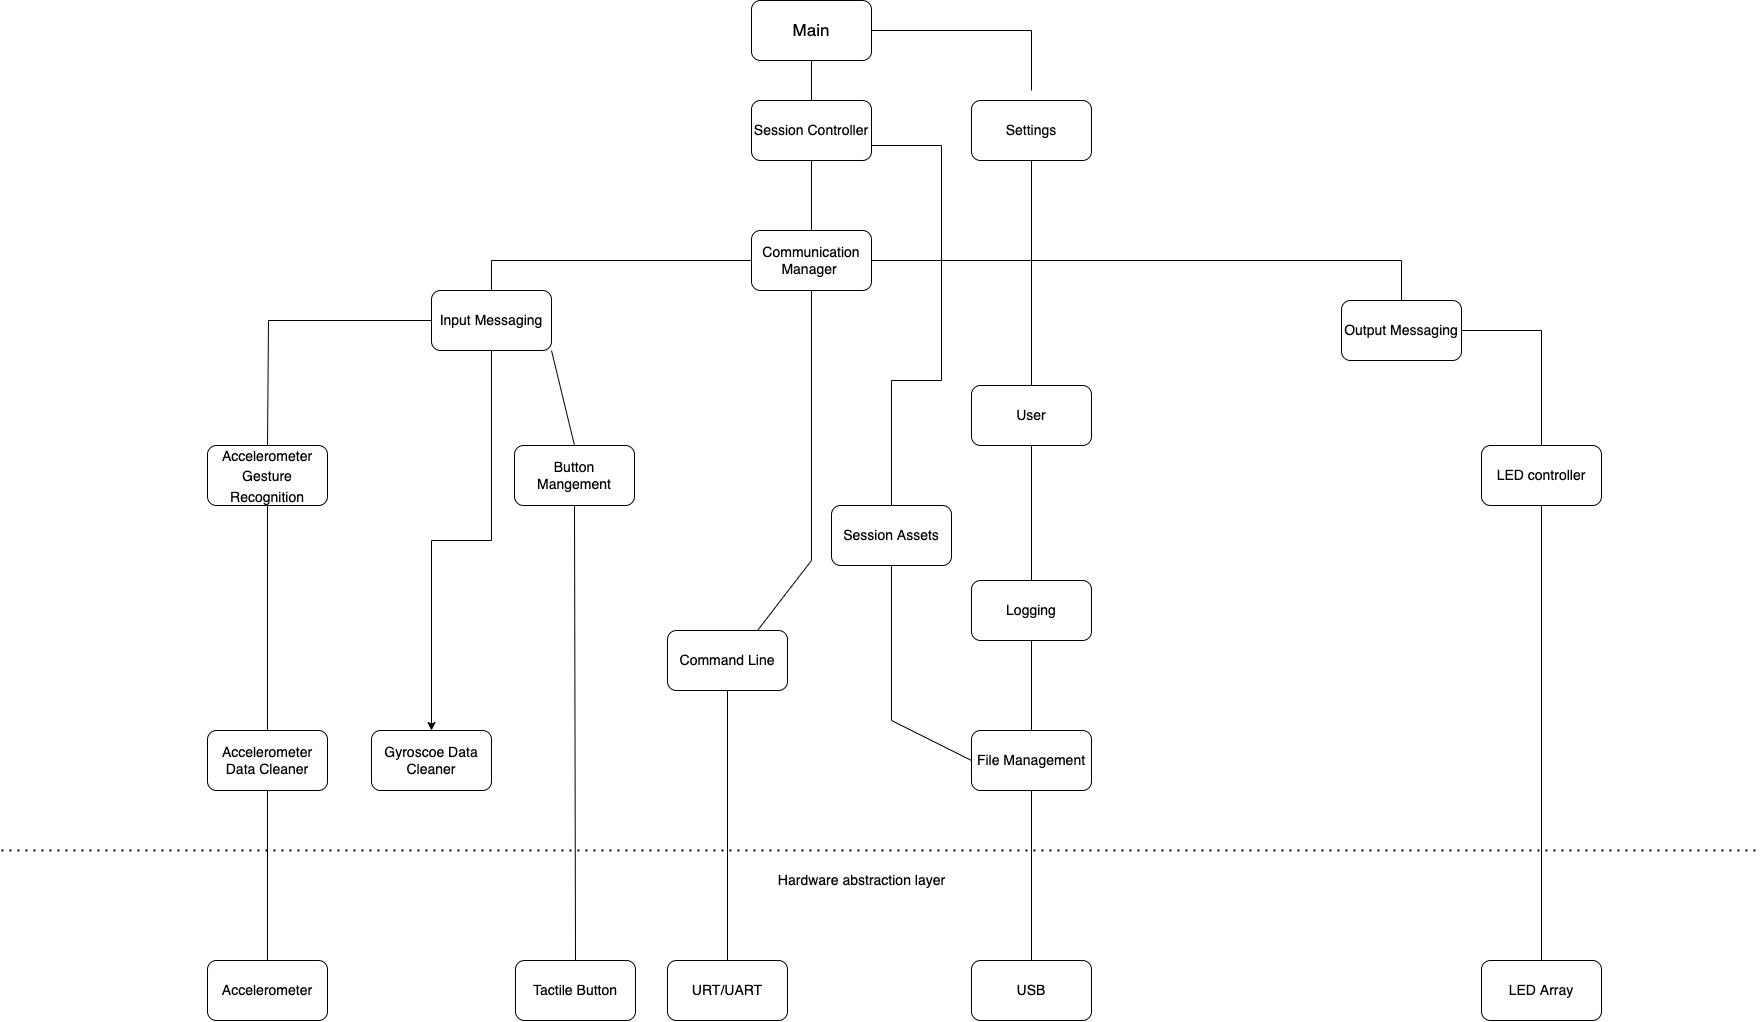

The diagram above was exported from draw.io. Its source (the exported page's mxGraphModel, read from the mxfile embedded in the PNG):
<mxGraphModel dx="2068" dy="1077" grid="1" gridSize="10" guides="1" tooltips="1" connect="1" arrows="1" fold="1" page="1" pageScale="1" pageWidth="1654" pageHeight="1169" math="0" shadow="0">
  <root>
    <mxCell id="0" />
    <mxCell id="1" parent="0" />
    <mxCell id="4nIsFkmwbpjK0rmOFW_b-1" value="Main" style="rounded=1;whiteSpace=wrap;html=1;fontSize=17;" parent="1" vertex="1">
      <mxGeometry x="790" y="60" width="120" height="60" as="geometry" />
    </mxCell>
    <mxCell id="4nIsFkmwbpjK0rmOFW_b-2" value="&lt;font style=&quot;font-size: 14px&quot;&gt;Accelerometer Gesture Recognition&lt;/font&gt;" style="rounded=1;whiteSpace=wrap;html=1;fontSize=17;" parent="1" vertex="1">
      <mxGeometry x="246" y="505" width="120" height="60" as="geometry" />
    </mxCell>
    <mxCell id="4nIsFkmwbpjK0rmOFW_b-3" value="Command Line" style="rounded=1;whiteSpace=wrap;html=1;fontSize=14;" parent="1" vertex="1">
      <mxGeometry x="706" y="690" width="120" height="60" as="geometry" />
    </mxCell>
    <mxCell id="4nIsFkmwbpjK0rmOFW_b-4" value="Logging" style="rounded=1;whiteSpace=wrap;html=1;fontSize=14;" parent="1" vertex="1">
      <mxGeometry x="1010" y="640" width="120" height="60" as="geometry" />
    </mxCell>
    <mxCell id="4nIsFkmwbpjK0rmOFW_b-6" value="LED controller" style="rounded=1;whiteSpace=wrap;html=1;fontSize=14;" parent="1" vertex="1">
      <mxGeometry x="1520" y="505" width="120" height="60" as="geometry" />
    </mxCell>
    <mxCell id="4nIsFkmwbpjK0rmOFW_b-8" value="Button Mangement" style="rounded=1;whiteSpace=wrap;html=1;fontSize=14;" parent="1" vertex="1">
      <mxGeometry x="553" y="505" width="120" height="60" as="geometry" />
    </mxCell>
    <mxCell id="crTQaiw0a2A_iCAgLsZt-1" value="User" style="rounded=1;whiteSpace=wrap;html=1;fontSize=14;" parent="1" vertex="1">
      <mxGeometry x="1010" y="445" width="120" height="60" as="geometry" />
    </mxCell>
    <mxCell id="crTQaiw0a2A_iCAgLsZt-2" value="Session Controller" style="rounded=1;whiteSpace=wrap;html=1;fontSize=14;" parent="1" vertex="1">
      <mxGeometry x="790" y="160" width="120" height="60" as="geometry" />
    </mxCell>
    <mxCell id="crTQaiw0a2A_iCAgLsZt-3" value="Communication&lt;br&gt;Manager&amp;nbsp;" style="rounded=1;whiteSpace=wrap;html=1;fontSize=14;" parent="1" vertex="1">
      <mxGeometry x="790" y="290" width="120" height="60" as="geometry" />
    </mxCell>
    <mxCell id="p9A6gAm0-incNEA_5ygM-2" style="edgeStyle=orthogonalEdgeStyle;rounded=0;orthogonalLoop=1;jettySize=auto;html=1;exitX=0.5;exitY=1;exitDx=0;exitDy=0;entryX=0.5;entryY=0;entryDx=0;entryDy=0;" edge="1" parent="1" source="crTQaiw0a2A_iCAgLsZt-4" target="p9A6gAm0-incNEA_5ygM-1">
      <mxGeometry relative="1" as="geometry" />
    </mxCell>
    <mxCell id="crTQaiw0a2A_iCAgLsZt-4" value="Input Messaging" style="rounded=1;whiteSpace=wrap;html=1;fontSize=14;" parent="1" vertex="1">
      <mxGeometry x="470" y="350" width="120" height="60" as="geometry" />
    </mxCell>
    <mxCell id="crTQaiw0a2A_iCAgLsZt-5" value="Output Messaging" style="rounded=1;whiteSpace=wrap;html=1;fontSize=14;" parent="1" vertex="1">
      <mxGeometry x="1380" y="360" width="120" height="60" as="geometry" />
    </mxCell>
    <mxCell id="kScpWjW3Xfy9e1Mibm8Z-1" value="Session Assets" style="rounded=1;whiteSpace=wrap;html=1;fontSize=14;" parent="1" vertex="1">
      <mxGeometry x="870" y="565" width="120" height="60" as="geometry" />
    </mxCell>
    <mxCell id="kScpWjW3Xfy9e1Mibm8Z-3" value="" style="endArrow=none;dashed=1;html=1;dashPattern=1 3;strokeWidth=2;rounded=0;fontSize=14;" parent="1" edge="1">
      <mxGeometry width="50" height="50" relative="1" as="geometry">
        <mxPoint x="40" y="910" as="sourcePoint" />
        <mxPoint x="1800" y="910" as="targetPoint" />
      </mxGeometry>
    </mxCell>
    <mxCell id="kScpWjW3Xfy9e1Mibm8Z-4" value="LED Array" style="rounded=1;whiteSpace=wrap;html=1;fontSize=14;" parent="1" vertex="1">
      <mxGeometry x="1520" y="1020" width="120" height="60" as="geometry" />
    </mxCell>
    <mxCell id="kScpWjW3Xfy9e1Mibm8Z-9" value="USB" style="rounded=1;whiteSpace=wrap;html=1;fontSize=14;" parent="1" vertex="1">
      <mxGeometry x="1010" y="1020" width="120" height="60" as="geometry" />
    </mxCell>
    <mxCell id="kScpWjW3Xfy9e1Mibm8Z-12" value="URT/UART" style="rounded=1;whiteSpace=wrap;html=1;fontSize=14;" parent="1" vertex="1">
      <mxGeometry x="706" y="1020" width="120" height="60" as="geometry" />
    </mxCell>
    <mxCell id="kScpWjW3Xfy9e1Mibm8Z-13" value="Tactile Button" style="rounded=1;whiteSpace=wrap;html=1;fontSize=14;" parent="1" vertex="1">
      <mxGeometry x="554" y="1020" width="120" height="60" as="geometry" />
    </mxCell>
    <mxCell id="WgcS_HeHsCZr0QVtrxKQ-2" value="Accelerometer Data Cleaner" style="rounded=1;whiteSpace=wrap;html=1;fontSize=14;" parent="1" vertex="1">
      <mxGeometry x="246" y="790" width="120" height="60" as="geometry" />
    </mxCell>
    <mxCell id="WgcS_HeHsCZr0QVtrxKQ-3" value="Settings" style="rounded=1;whiteSpace=wrap;html=1;fontSize=14;" parent="1" vertex="1">
      <mxGeometry x="1010" y="160" width="120" height="60" as="geometry" />
    </mxCell>
    <mxCell id="WgcS_HeHsCZr0QVtrxKQ-9" value="Accelerometer" style="rounded=1;whiteSpace=wrap;html=1;fontSize=14;" parent="1" vertex="1">
      <mxGeometry x="246" y="1020" width="120" height="60" as="geometry" />
    </mxCell>
    <mxCell id="WgcS_HeHsCZr0QVtrxKQ-12" value="" style="endArrow=none;html=1;rounded=0;fontSize=14;entryX=1;entryY=0.75;entryDx=0;entryDy=0;exitX=0.5;exitY=0;exitDx=0;exitDy=0;" parent="1" source="kScpWjW3Xfy9e1Mibm8Z-1" target="crTQaiw0a2A_iCAgLsZt-2" edge="1">
      <mxGeometry width="50" height="50" relative="1" as="geometry">
        <mxPoint x="1000" y="630" as="sourcePoint" />
        <mxPoint x="1150" y="220" as="targetPoint" />
        <Array as="points">
          <mxPoint x="930" y="440" />
          <mxPoint x="980" y="440" />
          <mxPoint x="980" y="320" />
          <mxPoint x="980" y="205" />
        </Array>
      </mxGeometry>
    </mxCell>
    <mxCell id="WgcS_HeHsCZr0QVtrxKQ-13" value="" style="endArrow=none;html=1;rounded=0;fontSize=14;exitX=1;exitY=0.5;exitDx=0;exitDy=0;" parent="1" source="4nIsFkmwbpjK0rmOFW_b-1" edge="1">
      <mxGeometry width="50" height="50" relative="1" as="geometry">
        <mxPoint x="1120" y="250" as="sourcePoint" />
        <mxPoint x="1070" y="150" as="targetPoint" />
        <Array as="points">
          <mxPoint x="1070" y="90" />
        </Array>
      </mxGeometry>
    </mxCell>
    <mxCell id="WgcS_HeHsCZr0QVtrxKQ-14" value="" style="endArrow=none;html=1;rounded=0;fontSize=14;entryX=0.5;entryY=1;entryDx=0;entryDy=0;" parent="1" source="crTQaiw0a2A_iCAgLsZt-1" target="WgcS_HeHsCZr0QVtrxKQ-3" edge="1">
      <mxGeometry width="50" height="50" relative="1" as="geometry">
        <mxPoint x="1240" y="300" as="sourcePoint" />
        <mxPoint x="1290" y="250" as="targetPoint" />
      </mxGeometry>
    </mxCell>
    <mxCell id="WgcS_HeHsCZr0QVtrxKQ-15" value="" style="endArrow=none;html=1;rounded=0;fontSize=14;entryX=0.5;entryY=1;entryDx=0;entryDy=0;exitX=0.5;exitY=0;exitDx=0;exitDy=0;" parent="1" source="4nIsFkmwbpjK0rmOFW_b-4" target="crTQaiw0a2A_iCAgLsZt-1" edge="1">
      <mxGeometry width="50" height="50" relative="1" as="geometry">
        <mxPoint x="1240" y="510" as="sourcePoint" />
        <mxPoint x="1290" y="460" as="targetPoint" />
      </mxGeometry>
    </mxCell>
    <mxCell id="WgcS_HeHsCZr0QVtrxKQ-17" value="File Management" style="rounded=1;whiteSpace=wrap;html=1;fontSize=14;" parent="1" vertex="1">
      <mxGeometry x="1010" y="790" width="120" height="60" as="geometry" />
    </mxCell>
    <mxCell id="WgcS_HeHsCZr0QVtrxKQ-18" value="" style="endArrow=none;html=1;rounded=0;fontSize=14;exitX=0.5;exitY=0;exitDx=0;exitDy=0;entryX=0.5;entryY=1;entryDx=0;entryDy=0;" parent="1" source="kScpWjW3Xfy9e1Mibm8Z-9" target="WgcS_HeHsCZr0QVtrxKQ-17" edge="1">
      <mxGeometry width="50" height="50" relative="1" as="geometry">
        <mxPoint x="1230" y="860" as="sourcePoint" />
        <mxPoint x="1280" y="810" as="targetPoint" />
      </mxGeometry>
    </mxCell>
    <mxCell id="WgcS_HeHsCZr0QVtrxKQ-19" value="" style="endArrow=none;html=1;rounded=0;fontSize=14;entryX=0.5;entryY=1;entryDx=0;entryDy=0;exitX=0.5;exitY=0;exitDx=0;exitDy=0;" parent="1" source="WgcS_HeHsCZr0QVtrxKQ-17" target="4nIsFkmwbpjK0rmOFW_b-4" edge="1">
      <mxGeometry width="50" height="50" relative="1" as="geometry">
        <mxPoint x="1230" y="620" as="sourcePoint" />
        <mxPoint x="1280" y="570" as="targetPoint" />
      </mxGeometry>
    </mxCell>
    <mxCell id="WgcS_HeHsCZr0QVtrxKQ-20" value="" style="endArrow=none;html=1;rounded=0;fontSize=14;entryX=0.5;entryY=1;entryDx=0;entryDy=0;exitX=0;exitY=0.5;exitDx=0;exitDy=0;" parent="1" source="WgcS_HeHsCZr0QVtrxKQ-17" target="kScpWjW3Xfy9e1Mibm8Z-1" edge="1">
      <mxGeometry width="50" height="50" relative="1" as="geometry">
        <mxPoint x="1110" y="740" as="sourcePoint" />
        <mxPoint x="1160" y="690" as="targetPoint" />
        <Array as="points">
          <mxPoint x="930" y="780" />
        </Array>
      </mxGeometry>
    </mxCell>
    <mxCell id="WgcS_HeHsCZr0QVtrxKQ-25" value="" style="endArrow=none;html=1;rounded=0;fontSize=14;entryX=1;entryY=0.5;entryDx=0;entryDy=0;exitX=0.5;exitY=0;exitDx=0;exitDy=0;" parent="1" source="4nIsFkmwbpjK0rmOFW_b-6" target="crTQaiw0a2A_iCAgLsZt-5" edge="1">
      <mxGeometry width="50" height="50" relative="1" as="geometry">
        <mxPoint x="1720" y="410" as="sourcePoint" />
        <mxPoint x="1770" y="360" as="targetPoint" />
        <Array as="points">
          <mxPoint x="1580" y="390" />
        </Array>
      </mxGeometry>
    </mxCell>
    <mxCell id="WgcS_HeHsCZr0QVtrxKQ-29" value="" style="endArrow=none;html=1;rounded=0;fontSize=14;entryX=0.5;entryY=1;entryDx=0;entryDy=0;exitX=0.5;exitY=0;exitDx=0;exitDy=0;" parent="1" source="kScpWjW3Xfy9e1Mibm8Z-4" target="4nIsFkmwbpjK0rmOFW_b-6" edge="1">
      <mxGeometry width="50" height="50" relative="1" as="geometry">
        <mxPoint x="1720" y="660" as="sourcePoint" />
        <mxPoint x="1770" y="610" as="targetPoint" />
      </mxGeometry>
    </mxCell>
    <mxCell id="WgcS_HeHsCZr0QVtrxKQ-30" value="" style="endArrow=none;html=1;rounded=0;fontSize=14;entryX=0.5;entryY=1;entryDx=0;entryDy=0;exitX=0.5;exitY=0;exitDx=0;exitDy=0;" parent="1" source="crTQaiw0a2A_iCAgLsZt-2" target="4nIsFkmwbpjK0rmOFW_b-1" edge="1">
      <mxGeometry width="50" height="50" relative="1" as="geometry">
        <mxPoint x="1000" y="500" as="sourcePoint" />
        <mxPoint x="1050" y="450" as="targetPoint" />
      </mxGeometry>
    </mxCell>
    <mxCell id="WgcS_HeHsCZr0QVtrxKQ-33" value="" style="endArrow=none;html=1;rounded=0;fontSize=14;entryX=0.5;entryY=1;entryDx=0;entryDy=0;exitX=0.5;exitY=0;exitDx=0;exitDy=0;" parent="1" source="crTQaiw0a2A_iCAgLsZt-3" target="crTQaiw0a2A_iCAgLsZt-2" edge="1">
      <mxGeometry width="50" height="50" relative="1" as="geometry">
        <mxPoint x="1010" y="350" as="sourcePoint" />
        <mxPoint x="1060" y="300" as="targetPoint" />
      </mxGeometry>
    </mxCell>
    <mxCell id="WgcS_HeHsCZr0QVtrxKQ-35" value="" style="endArrow=none;html=1;rounded=0;fontSize=14;exitX=1;exitY=0.5;exitDx=0;exitDy=0;entryX=0.5;entryY=0;entryDx=0;entryDy=0;" parent="1" source="crTQaiw0a2A_iCAgLsZt-3" target="crTQaiw0a2A_iCAgLsZt-5" edge="1">
      <mxGeometry width="50" height="50" relative="1" as="geometry">
        <mxPoint x="1180" y="350" as="sourcePoint" />
        <mxPoint x="1230" y="300" as="targetPoint" />
        <Array as="points">
          <mxPoint x="1440" y="320" />
        </Array>
      </mxGeometry>
    </mxCell>
    <mxCell id="WgcS_HeHsCZr0QVtrxKQ-36" value="" style="endArrow=none;html=1;rounded=0;fontSize=14;entryX=0;entryY=0.5;entryDx=0;entryDy=0;exitX=0.5;exitY=0;exitDx=0;exitDy=0;" parent="1" source="crTQaiw0a2A_iCAgLsZt-4" target="crTQaiw0a2A_iCAgLsZt-3" edge="1">
      <mxGeometry width="50" height="50" relative="1" as="geometry">
        <mxPoint x="740" y="360" as="sourcePoint" />
        <mxPoint x="790" y="310" as="targetPoint" />
        <Array as="points">
          <mxPoint x="530" y="320" />
        </Array>
      </mxGeometry>
    </mxCell>
    <mxCell id="WgcS_HeHsCZr0QVtrxKQ-42" value="" style="endArrow=none;html=1;rounded=0;fontSize=14;exitX=0.75;exitY=0;exitDx=0;exitDy=0;entryX=0.5;entryY=1;entryDx=0;entryDy=0;" parent="1" source="4nIsFkmwbpjK0rmOFW_b-3" target="crTQaiw0a2A_iCAgLsZt-3" edge="1">
      <mxGeometry width="50" height="50" relative="1" as="geometry">
        <mxPoint x="840" y="510" as="sourcePoint" />
        <mxPoint x="980" y="340" as="targetPoint" />
        <Array as="points">
          <mxPoint x="850" y="620" />
        </Array>
      </mxGeometry>
    </mxCell>
    <mxCell id="WgcS_HeHsCZr0QVtrxKQ-43" value="" style="endArrow=none;html=1;rounded=0;fontSize=14;exitX=0.5;exitY=0;exitDx=0;exitDy=0;entryX=0;entryY=0.5;entryDx=0;entryDy=0;" parent="1" source="4nIsFkmwbpjK0rmOFW_b-2" target="crTQaiw0a2A_iCAgLsZt-4" edge="1">
      <mxGeometry width="50" height="50" relative="1" as="geometry">
        <mxPoint x="330" y="420" as="sourcePoint" />
        <mxPoint x="380" y="370" as="targetPoint" />
        <Array as="points">
          <mxPoint x="307" y="380" />
        </Array>
      </mxGeometry>
    </mxCell>
    <mxCell id="WgcS_HeHsCZr0QVtrxKQ-45" value="" style="endArrow=none;html=1;rounded=0;fontSize=14;entryX=1;entryY=1;entryDx=0;entryDy=0;exitX=0.5;exitY=0;exitDx=0;exitDy=0;" parent="1" source="4nIsFkmwbpjK0rmOFW_b-8" target="crTQaiw0a2A_iCAgLsZt-4" edge="1">
      <mxGeometry width="50" height="50" relative="1" as="geometry">
        <mxPoint x="700" y="680" as="sourcePoint" />
        <mxPoint x="750" y="630" as="targetPoint" />
      </mxGeometry>
    </mxCell>
    <mxCell id="WgcS_HeHsCZr0QVtrxKQ-46" value="" style="endArrow=none;html=1;rounded=0;fontSize=14;entryX=0.5;entryY=1;entryDx=0;entryDy=0;exitX=0.5;exitY=0;exitDx=0;exitDy=0;" parent="1" source="kScpWjW3Xfy9e1Mibm8Z-13" target="4nIsFkmwbpjK0rmOFW_b-8" edge="1">
      <mxGeometry width="50" height="50" relative="1" as="geometry">
        <mxPoint x="600" y="570" as="sourcePoint" />
        <mxPoint x="650" y="520" as="targetPoint" />
      </mxGeometry>
    </mxCell>
    <mxCell id="WgcS_HeHsCZr0QVtrxKQ-48" value="" style="endArrow=none;html=1;rounded=0;fontSize=14;entryX=0.5;entryY=1;entryDx=0;entryDy=0;exitX=0.5;exitY=0;exitDx=0;exitDy=0;" parent="1" source="WgcS_HeHsCZr0QVtrxKQ-2" target="4nIsFkmwbpjK0rmOFW_b-2" edge="1">
      <mxGeometry width="50" height="50" relative="1" as="geometry">
        <mxPoint x="290" y="640" as="sourcePoint" />
        <mxPoint x="340" y="590" as="targetPoint" />
      </mxGeometry>
    </mxCell>
    <mxCell id="WgcS_HeHsCZr0QVtrxKQ-49" value="" style="endArrow=none;html=1;rounded=0;fontSize=14;entryX=0.5;entryY=1;entryDx=0;entryDy=0;exitX=0.5;exitY=0;exitDx=0;exitDy=0;" parent="1" source="WgcS_HeHsCZr0QVtrxKQ-9" target="WgcS_HeHsCZr0QVtrxKQ-2" edge="1">
      <mxGeometry width="50" height="50" relative="1" as="geometry">
        <mxPoint x="290" y="920" as="sourcePoint" />
        <mxPoint x="340" y="870" as="targetPoint" />
      </mxGeometry>
    </mxCell>
    <mxCell id="WgcS_HeHsCZr0QVtrxKQ-51" value="" style="endArrow=none;html=1;rounded=0;fontSize=14;exitX=0.5;exitY=0;exitDx=0;exitDy=0;" parent="1" source="kScpWjW3Xfy9e1Mibm8Z-12" target="4nIsFkmwbpjK0rmOFW_b-3" edge="1">
      <mxGeometry width="50" height="50" relative="1" as="geometry">
        <mxPoint x="770" y="950" as="sourcePoint" />
        <mxPoint x="770" y="570" as="targetPoint" />
      </mxGeometry>
    </mxCell>
    <mxCell id="WgcS_HeHsCZr0QVtrxKQ-11" value="Hardware abstraction layer" style="text;html=1;resizable=0;autosize=1;align=center;verticalAlign=middle;points=[];fillColor=none;strokeColor=none;rounded=0;fontSize=14;" parent="1" vertex="1">
      <mxGeometry x="810" y="930" width="180" height="20" as="geometry" />
    </mxCell>
    <mxCell id="p9A6gAm0-incNEA_5ygM-1" value="Gyroscoe Data Cleaner" style="rounded=1;whiteSpace=wrap;html=1;fontSize=14;" vertex="1" parent="1">
      <mxGeometry x="410" y="790" width="120" height="60" as="geometry" />
    </mxCell>
  </root>
</mxGraphModel>